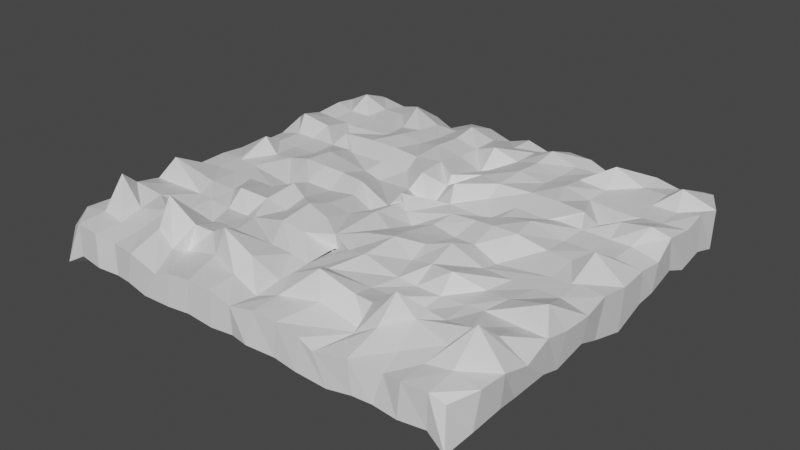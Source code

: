 # Source: DugeonRoof.blend  (saved by Blender 2.90.8; exported with 4.5.12 LTS)
import bpy
from mathutils import Matrix  # noqa: F401  (used for matrix-valued properties, if any)

bpy.ops.wm.read_factory_settings(use_empty=True)
scene = bpy.context.scene
scene.name = 'Scene'

# ---- collections
col_collection = bpy.data.collections.new('Collection'); scene.collection.children.link(col_collection)

# ---- materials (node trees are filled in below, after node groups)
mat_material_001 = bpy.data.materials.new('Material.001')
mat_material_001.use_transparent_shadow = False

# ---- material node trees
mat_material_001.use_nodes = True; mat_material_001.node_tree.nodes.clear()
_N = mat_material_001.node_tree.nodes; _L = mat_material_001.node_tree.links
n0 = _N.new('ShaderNodeBsdfPrincipled'); n0.name = 'Principled BSDF'; n0.location = (10, 300)
n0.distribution = 'GGX'
n0.subsurface_method = 'BURLEY'
n0.inputs[3].default_value = 1.45
n0.inputs[27].default_value = (0.0, 0.0, 0.0, 1.0)
n0.inputs[28].default_value = 1.0
n1 = _N.new('ShaderNodeOutputMaterial'); n1.name = 'Material Output'; n1.location = (300, 300)
_L.new(n0.outputs[0], n1.inputs[0])
n1.is_active_output = True

# ---- world
world_world = bpy.data.worlds.new('World'); scene.world = world_world
world_world.use_nodes = True; world_world.node_tree.nodes.clear()
_N = world_world.node_tree.nodes; _L = world_world.node_tree.links
n0 = _N.new('ShaderNodeOutputWorld'); n0.name = 'World Output'; n0.location = (300, 300)
n1 = _N.new('ShaderNodeBackground'); n1.name = 'Background'; n1.location = (10, 300)
n1.inputs[0].default_value = (0.05088, 0.05088, 0.05088, 1.0)
_L.new(n1.outputs[0], n0.inputs[0])
n0.is_active_output = True
world_world.color = (0.05088, 0.05088, 0.05088)
world_world.use_sun_shadow = False
world_world.sun_shadow_jitter_overblur = 0.0

# ---- meshes
me_cube_002 = bpy.data.meshes.new('Cube.002')
me_cube_002.from_pydata([(0.0, -15.07, -1.381), (0.0, -15.13, 0.5942), (0.0, 14.72, -2.019), (0.0, 15.0, 0.9916), (15.5, -15.24, -1.988), (15.08, -14.65, 0.5661), (14.96, 14.76, -2.162), (14.75, 15.23, 0.8981), (13.99, 15.18, -1.443), (12.86, 14.66, -1.869), (10.24, 14.79, -2.099), (8.573, 14.52, -2.184), (6.788, 14.78, -2.133), (4.903, 14.78, -1.609), (3.412, 14.75, -1.605), (1.532, 14.77, -1.598), (1.805, 15.15, 0.3837), (3.556, 15.0, 1.0), (5.353, 15.02, 0.896), (7.427, 15.14, -0.006743), (8.855, 15.13, 0.6199), (10.66, 14.98, 1.05), (12.26, 15.13, 0.6223), (14.13, 15.02, 0.9858), (1.44, -15.4, -1.275), (3.596, -15.25, -1.273), (5.314, -15.37, -1.39), (7.568, -15.32, -1.517), (9.266, -15.19, -1.251), (10.55, -15.01, -1.323), (12.31, -15.16, -1.346), (14.16, -14.99, -1.225), (14.2, -14.97, 1.088), (12.44, -15.0, 0.9852), (11.02, -14.66, 0.6432), (8.893, -15.06, 0.837), (6.497, -15.18, 0.3235), (5.395, -15.09, 0.7178), (3.576, -15.03, 0.9188), (1.784, -15.03, 0.9311), (0.0, 12.48, -1.644), (0.0, 11.0, -1.0), (0.0, 8.994, -0.6509), (0.0, 6.986, -0.5359), (0.0, 5.0, -0.9695), (0.0, 3.005, -1.071), (0.0, 0.9254, -2.069), (0.0, -1.484, 0.3373), (0.0, -2.697, -0.4199), (0.0, -4.446, -2.045), (0.0, -6.579, 0.6777), (0.0, -8.357, -0.9458), (0.0, -10.9, -0.7151), (0.0, -13.01, -0.803), (0.0, -13.07, 0.3127), (0.0, -11.12, 0.5001), (0.0, -8.765, 0.6201), (0.0, -6.115, 0.5599), (0.0, -6.293, 1.619), (0.0, -2.427, 1.746), (0.0, 0.4608, 1.389), (0.0, 0.06545, 2.1), (0.0, 2.995, -0.3023), (0.0, 4.993, 0.8494), (0.0, 5.407, 1.535), (0.0, 8.898, 0.4734), (0.0, 10.51, 1.895), (0.0, 13.0, 1.034), (15.68, -13.16, -1.701), (15.93, -11.13, -1.246), (15.64, -9.397, -1.676), (15.93, -7.099, -1.274), (15.79, -5.471, -1.865), (15.91, -3.195, -1.268), (15.79, -1.435, -1.969), (16.04, 0.8882, -2.424), (15.95, 3.447, -1.719), (15.96, 4.959, -1.619), (15.78, 7.483, -1.213), (15.95, 8.973, -1.743), (15.97, 10.99, -1.266), (16.0, 12.84, -1.803), (16.0, 13.0, 0.9783), (15.79, 11.2, 1.299), (15.93, 9.114, 1.041), (15.9, 6.937, 1.363), (16.11, 5.108, 0.5108), (15.94, 3.436, 0.5791), (16.14, 0.9343, 0.6402), (15.99, -1.055, 0.8942), (16.21, -3.238, 0.713), (16.09, -5.232, 0.6628), (16.0, -7.001, 0.9966), (16.09, -9.022, 0.3775), (16.03, -10.98, 0.8887), (16.0, -13.0, 1.0), (13.83, 12.34, 2.095), (14.22, 11.0, 1.0), (14.22, 9.0, 1.0), (14.8, 6.266, 2.054), (14.23, 5.005, 0.9935), (14.25, 3.026, 1.009), (13.84, 1.262, 2.034), (14.22, -1.0, 1.001), (14.22, -3.0, 1.0), (15.29, -5.967, 2.393), (14.18, -6.993, 0.9975), (14.73, -9.793, 2.046), (14.36, -11.14, 3.225), (14.16, -12.9, 1.252), (12.44, 13.0, 1.0), (12.44, 11.0, 1.0), (12.83, 8.982, 0.9622), (12.63, 6.495, 1.562), (12.72, 5.01, 0.9559), (12.65, 3.004, 0.9366), (12.48, 0.9585, 1.077), (13.86, -1.259, 0.9996), (12.61, -3.031, 1.0), (12.29, -5.337, 1.246), (11.75, -6.915, 1.017), (12.73, -9.44, 1.572), (12.6, -11.25, 1.322), (12.44, -13.0, 1.0), (10.67, 13.0, 1.0), (10.83, 10.97, 1.0), (12.28, 8.782, 0.943), (10.72, 7.075, 0.4763), (10.71, 5.002, 0.9931), (10.69, 3.001, 0.9965), (10.84, 0.8204, 1.299), (12.51, -1.342, 0.9902), (10.96, -3.054, 0.9999), (10.56, -4.989, 1.004), (10.62, -6.994, 1.002), (10.68, -8.994, 0.9729), (10.18, -10.98, 1.805), (10.67, -13.0, 1.0), (8.769, 12.49, 2.196), (8.889, 11.0, 1.0), (8.89, 9.0, 1.0), (10.26, 5.975, 1.717), (8.955, 4.928, 1.106), (8.518, 2.398, 1.923), (8.858, 0.4224, 1.923), (8.78, -1.581, 0.6396), (8.889, -3.001, 1.0), (8.758, -5.946, 2.01), (8.824, -7.082, 0.9159), (8.633, -8.692, 0.6092), (9.226, -11.45, 3.374), (8.948, -12.69, 1.606), (7.121, 12.98, 1.051), (7.0, 10.71, 1.329), (7.119, 8.563, 1.679), (8.066, 6.391, 1.643), (8.416, 4.577, 1.133), (6.71, 2.444, 1.595), (7.093, 0.3764, 1.922), (7.049, -1.448, 1.333), (6.617, -3.181, 2.001), (6.898, -5.38, 1.613), (7.054, -7.072, 0.9262), (7.128, -9.098, 1.183), (7.299, -11.15, 1.809), (7.474, -12.95, 0.7554), (5.333, 13.0, 1.0), (5.352, 10.99, 1.052), (5.424, 8.876, 1.275), (5.886, 6.512, 1.559), (5.808, 4.846, 1.047), (5.788, 3.049, 0.9658), (5.647, 0.6519, 1.692), (5.309, -1.097, 1.082), (5.083, -3.776, 1.653), (5.236, -5.29, 1.223), (6.028, -7.452, 1.282), (5.614, -9.384, 1.323), (5.876, -11.01, 1.746), (7.405, -11.86, 0.2117), (3.562, 12.58, 1.89), (3.551, 10.68, 1.617), (3.553, 8.479, 1.776), (3.549, 6.041, 1.685), (3.553, 4.978, 0.9681), (4.67, 3.282, 0.4709), (3.852, 0.5128, 1.644), (3.362, -0.8231, 1.259), (3.193, -3.463, 1.73), (3.543, -4.864, 2.106), (3.416, -7.393, 1.909), (2.337, -9.46, 1.43), (3.897, -11.72, 2.958), (4.31, -12.23, 1.166), (1.828, 12.94, 1.158), (1.787, 10.84, 1.164), (1.772, 8.736, 1.333), (1.771, 6.553, 1.643), (1.385, 3.96, 1.795), (1.778, 3.0, 0.7613), (0.6959, -0.3938, 1.093), (1.778, -1.004, 0.7068), (1.65, -3.123, 1.305), (1.639, -5.298, 1.876), (1.832, -7.099, 1.477), (1.204, -8.947, 0.9629), (1.623, -11.73, 1.824), (1.828, -13.02, 1.047), (2.077, 12.53, -1.608), (1.83, 10.9, -1.43), (1.681, 8.639, -3.745), (1.716, 7.016, -2.654), (1.695, 5.262, -1.262), (2.288, 4.674, -2.536), (1.305, 0.8158, -2.145), (1.369, 0.4399, -2.036), (1.654, -2.893, -1.235), (1.29, -4.604, -1.852), (1.795, -6.97, -1.033), (1.646, -8.421, -1.652), (1.799, -11.0, -1.003), (1.912, -13.03, -1.073), (3.648, 12.74, -1.058), (3.549, 10.98, -0.4357), (3.412, 8.565, -2.259), (3.668, 6.299, -2.547), (3.68, 4.083, -3.288), (3.507, 2.569, -2.925), (2.919, 0.751, -2.059), (3.565, -1.048, -1.053), (3.556, -3.0, -1.0), (3.564, -5.043, -1.047), (3.009, -7.337, -3.613), (2.998, -7.846, -3.198), (3.52, -10.89, -1.106), (3.552, -13.29, -1.306), (5.013, 12.46, -2.266), (4.835, 10.97, -0.5048), (4.633, 8.561, -2.299), (5.087, 6.244, -2.889), (5.345, 4.379, -2.9), (5.287, 2.95, -3.104), (5.306, 0.6776, -1.36), (5.542, -2.084, -2.192), (5.334, -3.003, -1.004), (5.341, -5.04, -1.044), (4.874, -7.199, -2.978), (4.932, -8.774, -2.604), (5.333, -11.0, -1.0), (5.468, -13.45, -1.607), (6.774, 12.31, -2.509), (6.968, 10.93, -1.206), (5.274, 8.557, -3.413), (6.7, 6.505, -2.491), (7.12, 4.997, -0.9996), (6.521, 2.254, -1.756), (6.248, -0.3421, -2.06), (6.873, -2.081, -2.5), (7.088, -3.12, -1.075), (6.984, -4.885, -1.319), (6.43, -7.631, -2.474), (6.623, -9.148, -2.365), (7.111, -11.0, -0.9999), (7.528, -13.57, -1.578), (8.958, 12.65, -1.583), (8.893, 10.99, -1.016), (8.976, 8.726, -1.367), (8.846, 6.667, -1.799), (8.735, 4.978, -1.445), (7.909, 3.303, -1.903), (8.523, 0.143, -1.638), (8.654, -1.699, -2.114), (8.757, -3.098, -1.929), (8.853, -4.878, -1.123), (8.296, -7.445, -2.003), (8.137, -9.175, -2.521), (8.371, -11.09, -2.237), (9.172, -13.36, -1.436), (10.21, 12.77, -2.209), (10.6, 10.99, -1.091), (10.57, 8.339, -2.191), (10.75, 6.534, -2.155), (10.67, 5.049, -1.706), (10.82, 3.277, -1.602), (10.86, 1.527, -1.78), (10.54, -1.54, -1.953), (10.67, -3.008, -1.005), (10.7, -4.863, -1.231), (10.45, -6.992, -1.677), (10.39, -8.996, -1.87), (10.3, -10.98, -1.857), (10.33, -12.93, -1.635), (12.41, 12.35, -1.882), (12.4, 10.87, -1.186), (11.86, 8.685, -2.572), (12.39, 7.034, -1.221), (12.34, 5.483, -1.678), (12.51, 3.368, -1.856), (12.68, 1.071, -1.322), (12.98, -1.251, -1.355), (12.44, -2.982, -1.041), (12.42, -4.575, -2.538), (12.36, -6.738, -1.763), (12.44, -9.0, -1.0), (12.24, -10.91, -1.468), (12.43, -12.95, -1.127), (14.22, 13.0, -1.026), (14.22, 11.0, -1.0), (14.19, 9.018, -1.151), (14.22, 7.001, -1.005), (14.63, 5.036, -1.581), (14.85, 3.021, -2.061), (14.43, 0.6802, -1.508), (14.34, -1.17, -1.324), (14.27, -3.07, -1.27), (14.49, -5.369, -2.826), (14.17, -6.741, -1.568), (14.15, -9.003, -1.18), (14.06, -11.34, -1.505), (13.89, -12.99, -2.2)], [], [(40, 67, 3, 2), (8, 23, 7, 6), (68, 95, 5, 4), (24, 39, 1, 0), (319, 68, 4, 31), (207, 54, 1, 39), (95, 109, 32, 5), (109, 123, 33, 32), (123, 137, 34, 33), (137, 151, 35, 34), (151, 165, 36, 35), (165, 179, 37, 36), (179, 193, 38, 37), (193, 207, 39, 38), (53, 221, 24, 0), (221, 235, 25, 24), (235, 249, 26, 25), (249, 263, 27, 26), (263, 277, 28, 27), (277, 291, 29, 28), (291, 305, 30, 29), (305, 319, 31, 30), (4, 5, 32, 31), (31, 32, 33, 30), (30, 33, 34, 29), (29, 34, 35, 28), (28, 35, 36, 27), (27, 36, 37, 26), (26, 37, 38, 25), (25, 38, 39, 24), (2, 3, 16, 15), (15, 16, 17, 14), (14, 17, 18, 13), (13, 18, 19, 12), (12, 19, 20, 11), (11, 20, 21, 10), (10, 21, 22, 9), (9, 22, 23, 8), (9, 8, 306, 292), (292, 306, 307, 293), (293, 307, 308, 294), (294, 308, 309, 295), (295, 309, 310, 296), (296, 310, 311, 297), (297, 311, 312, 298), (298, 312, 313, 299), (299, 313, 314, 300), (300, 314, 315, 301), (301, 315, 316, 302), (302, 316, 317, 303), (303, 317, 318, 304), (304, 318, 319, 305), (10, 9, 292, 278), (278, 292, 293, 279), (279, 293, 294, 280), (280, 294, 295, 281), (281, 295, 296, 282), (282, 296, 297, 283), (283, 297, 298, 284), (284, 298, 299, 285), (285, 299, 300, 286), (286, 300, 301, 287), (287, 301, 302, 288), (288, 302, 303, 289), (289, 303, 304, 290), (290, 304, 305, 291), (11, 10, 278, 264), (264, 278, 279, 265), (265, 279, 280, 266), (266, 280, 281, 267), (267, 281, 282, 268), (268, 282, 283, 269), (269, 283, 284, 270), (270, 284, 285, 271), (271, 285, 286, 272), (272, 286, 287, 273), (273, 287, 288, 274), (274, 288, 289, 275), (275, 289, 290, 276), (276, 290, 291, 277), (12, 11, 264, 250), (250, 264, 265, 251), (251, 265, 266, 252), (252, 266, 267, 253), (253, 267, 268, 254), (254, 268, 269, 255), (255, 269, 270, 256), (256, 270, 271, 257), (257, 271, 272, 258), (258, 272, 273, 259), (259, 273, 274, 260), (260, 274, 275, 261), (261, 275, 276, 262), (262, 276, 277, 263), (13, 12, 250, 236), (236, 250, 251, 237), (237, 251, 252, 238), (238, 252, 253, 239), (239, 253, 254, 240), (240, 254, 255, 241), (241, 255, 256, 242), (242, 256, 257, 243), (243, 257, 258, 244), (244, 258, 259, 245), (245, 259, 260, 246), (246, 260, 261, 247), (247, 261, 262, 248), (248, 262, 263, 249), (14, 13, 236, 222), (222, 236, 237, 223), (223, 237, 238, 224), (224, 238, 239, 225), (225, 239, 240, 226), (226, 240, 241, 227), (227, 241, 242, 228), (228, 242, 243, 229), (229, 243, 244, 230), (230, 244, 245, 231), (231, 245, 246, 232), (232, 246, 247, 233), (233, 247, 248, 234), (234, 248, 249, 235), (15, 14, 222, 208), (208, 222, 223, 209), (209, 223, 224, 210), (210, 224, 225, 211), (211, 225, 226, 212), (212, 226, 227, 213), (213, 227, 228, 214), (214, 228, 229, 215), (215, 229, 230, 216), (216, 230, 231, 217), (217, 231, 232, 218), (218, 232, 233, 219), (219, 233, 234, 220), (220, 234, 235, 221), (2, 15, 208, 40), (40, 208, 209, 41), (41, 209, 210, 42), (42, 210, 211, 43), (43, 211, 212, 44), (44, 212, 213, 45), (45, 213, 214, 46), (46, 214, 215, 47), (47, 215, 216, 48), (48, 216, 217, 49), (49, 217, 218, 50), (50, 218, 219, 51), (51, 219, 220, 52), (52, 220, 221, 53), (17, 16, 194, 180), (180, 194, 195, 181), (181, 195, 196, 182), (182, 196, 197, 183), (183, 197, 198, 184), (184, 198, 199, 185), (185, 199, 200, 186), (186, 200, 201, 187), (187, 201, 202, 188), (188, 202, 203, 189), (189, 203, 204, 190), (190, 204, 205, 191), (191, 205, 206, 192), (192, 206, 207, 193), (18, 17, 180, 166), (166, 180, 181, 167), (167, 181, 182, 168), (168, 182, 183, 169), (169, 183, 184, 170), (170, 184, 185, 171), (171, 185, 186, 172), (172, 186, 187, 173), (173, 187, 188, 174), (174, 188, 189, 175), (175, 189, 190, 176), (176, 190, 191, 177), (177, 191, 192, 178), (178, 192, 193, 179), (19, 18, 166, 152), (152, 166, 167, 153), (153, 167, 168, 154), (154, 168, 169, 155), (155, 169, 170, 156), (156, 170, 171, 157), (157, 171, 172, 158), (158, 172, 173, 159), (159, 173, 174, 160), (160, 174, 175, 161), (161, 175, 176, 162), (162, 176, 177, 163), (163, 177, 178, 164), (164, 178, 179, 165), (20, 19, 152, 138), (138, 152, 153, 139), (139, 153, 154, 140), (140, 154, 155, 141), (141, 155, 156, 142), (142, 156, 157, 143), (143, 157, 158, 144), (144, 158, 159, 145), (145, 159, 160, 146), (146, 160, 161, 147), (147, 161, 162, 148), (148, 162, 163, 149), (149, 163, 164, 150), (150, 164, 165, 151), (21, 20, 138, 124), (124, 138, 139, 125), (125, 139, 140, 126), (126, 140, 141, 127), (127, 141, 142, 128), (128, 142, 143, 129), (129, 143, 144, 130), (130, 144, 145, 131), (131, 145, 146, 132), (132, 146, 147, 133), (133, 147, 148, 134), (134, 148, 149, 135), (135, 149, 150, 136), (136, 150, 151, 137), (22, 21, 124, 110), (110, 124, 125, 111), (111, 125, 126, 112), (112, 126, 127, 113), (113, 127, 128, 114), (114, 128, 129, 115), (115, 129, 130, 116), (116, 130, 131, 117), (117, 131, 132, 118), (118, 132, 133, 119), (119, 133, 134, 120), (120, 134, 135, 121), (121, 135, 136, 122), (122, 136, 137, 123), (23, 22, 110, 96), (96, 110, 111, 97), (97, 111, 112, 98), (98, 112, 113, 99), (99, 113, 114, 100), (100, 114, 115, 101), (101, 115, 116, 102), (102, 116, 117, 103), (103, 117, 118, 104), (104, 118, 119, 105), (105, 119, 120, 106), (106, 120, 121, 107), (107, 121, 122, 108), (108, 122, 123, 109), (7, 23, 96, 82), (82, 96, 97, 83), (83, 97, 98, 84), (84, 98, 99, 85), (85, 99, 100, 86), (86, 100, 101, 87), (87, 101, 102, 88), (88, 102, 103, 89), (89, 103, 104, 90), (90, 104, 105, 91), (91, 105, 106, 92), (92, 106, 107, 93), (93, 107, 108, 94), (94, 108, 109, 95), (16, 3, 67, 194), (194, 67, 66, 195), (195, 66, 65, 196), (196, 65, 64, 197), (197, 64, 63, 198), (198, 63, 62, 199), (199, 62, 61, 200), (200, 61, 60, 201), (201, 60, 59, 202), (202, 59, 58, 203), (203, 58, 57, 204), (204, 57, 56, 205), (205, 56, 55, 206), (206, 55, 54, 207), (8, 6, 81, 306), (306, 81, 80, 307), (307, 80, 79, 308), (308, 79, 78, 309), (309, 78, 77, 310), (310, 77, 76, 311), (311, 76, 75, 312), (312, 75, 74, 313), (313, 74, 73, 314), (314, 73, 72, 315), (315, 72, 71, 316), (316, 71, 70, 317), (317, 70, 69, 318), (318, 69, 68, 319), (6, 7, 82, 81), (81, 82, 83, 80), (80, 83, 84, 79), (79, 84, 85, 78), (78, 85, 86, 77), (77, 86, 87, 76), (76, 87, 88, 75), (75, 88, 89, 74), (74, 89, 90, 73), (73, 90, 91, 72), (72, 91, 92, 71), (71, 92, 93, 70), (70, 93, 94, 69), (69, 94, 95, 68), (0, 1, 54, 53), (53, 54, 55, 52), (52, 55, 56, 51), (51, 56, 57, 50), (50, 57, 58, 49), (49, 58, 59, 48), (48, 59, 60, 47), (47, 60, 61, 46), (46, 61, 62, 45), (45, 62, 63, 44), (44, 63, 64, 43), (43, 64, 65, 42), (42, 65, 66, 41), (41, 66, 67, 40)])
_uv = me_cube_002.uv_layers.new(name='UVMap')
_uv.uv.foreach_set('vector', [0.375, 0.2333, 0.625, 0.2333, 0.625, 0.25, 0.375, 0.25, 0.375, 0.4722, 0.625, 0.4722, 0.625, 0.5, 0.375, 0.5, 0.375, 0.7333, 0.625, 0.7333, 0.625, 0.75, 0.375, 0.75, 0.375, 0.9722, 0.625, 0.9722, 0.625, 1.0, 0.375, 1.0, 0.3472, 0.7333, 0.375, 0.7333, 0.375, 0.75, 0.3472, 0.75, 0.8472, 0.7333, 0.875, 0.7333, 0.875, 0.75, 0.8472, 0.75, 0.625, 0.7333, 0.6528, 0.7333, 0.6528, 0.75, 0.625, 0.75, 0.6528, 0.7333, 0.6806, 0.7333, 0.6806, 0.75, 0.6528, 0.75, 0.6806, 0.7333, 0.7083, 0.7333, 0.7083, 0.75, 0.6806, 0.75, 0.7083, 0.7333, 0.7361, 0.7333, 0.7361, 0.75, 0.7083, 0.75, 0.7361, 0.7333, 0.7639, 0.7333, 0.7639, 0.75, 0.7361, 0.75, 0.7639, 0.7333, 0.7917, 0.7333, 0.7917, 0.75, 0.7639, 0.75, 0.7917, 0.7333, 0.8194, 0.7333, 0.8194, 0.75, 0.7917, 0.75, 0.8194, 0.7333, 0.8472, 0.7333, 0.8472, 0.75, 0.8194, 0.75, 0.125, 0.7333, 0.1528, 0.7333, 0.1528, 0.75, 0.125, 0.75, 0.1528, 0.7333, 0.1806, 0.7333, 0.1806, 0.75, 0.1528, 0.75, 0.1806, 0.7333, 0.2083, 0.7333, 0.2083, 0.75, 0.1806, 0.75, 0.2083, 0.7333, 0.2361, 0.7333, 0.2361, 0.75, 0.2083, 0.75, 0.2361, 0.7333, 0.2639, 0.7333, 0.2639, 0.75, 0.2361, 0.75, 0.2639, 0.7333, 0.2917, 0.7333, 0.2917, 0.75, 0.2639, 0.75, 0.2917, 0.7333, 0.3194, 0.7333, 0.3194, 0.75, 0.2917, 0.75, 0.3194, 0.7333, 0.3472, 0.7333, 0.3472, 0.75, 0.3194, 0.75, 0.375, 0.75, 0.625, 0.75, 0.625, 0.7778, 0.375, 0.7778, 0.375, 0.7778, 0.625, 0.7778, 0.625, 0.8056, 0.375, 0.8056, 0.375, 0.8056, 0.625, 0.8056, 0.625, 0.8333, 0.375, 0.8333, 0.375, 0.8333, 0.625, 0.8333, 0.625, 0.8611, 0.375, 0.8611, 0.375, 0.8611, 0.625, 0.8611, 0.625, 0.8889, 0.375, 0.8889, 0.375, 0.8889, 0.625, 0.8889, 0.625, 0.9167, 0.375, 0.9167, 0.375, 0.9167, 0.625, 0.9167, 0.625, 0.9444, 0.375, 0.9444, 0.375, 0.9444, 0.625, 0.9444, 0.625, 0.9722, 0.375, 0.9722, 0.375, 0.25, 0.625, 0.25, 0.625, 0.2778, 0.375, 0.2778, 0.375, 0.2778, 0.625, 0.2778, 0.625, 0.3056, 0.375, 0.3056, 0.375, 0.3056, 0.625, 0.3056, 0.625, 0.3333, 0.375, 0.3333, 0.375, 0.3333, 0.625, 0.3333, 0.625, 0.3611, 0.375, 0.3611, 0.375, 0.3611, 0.625, 0.3611, 0.625, 0.3889, 0.375, 0.3889, 0.375, 0.3889, 0.625, 0.3889, 0.625, 0.4167, 0.375, 0.4167, 0.375, 0.4167, 0.625, 0.4167, 0.625, 0.4444, 0.375, 0.4444, 0.375, 0.4444, 0.625, 0.4444, 0.625, 0.4722, 0.375, 0.4722, 0.3194, 0.5, 0.3472, 0.5, 0.3472, 0.5167, 0.3194, 0.5167, 0.3194, 0.5167, 0.3472, 0.5167, 0.3472, 0.5333, 0.3194, 0.5333, 0.3194, 0.5333, 0.3472, 0.5333, 0.3472, 0.55, 0.3194, 0.55, 0.3194, 0.55, 0.3472, 0.55, 0.3472, 0.5667, 0.3194, 0.5667, 0.3194, 0.5667, 0.3472, 0.5667, 0.3472, 0.5833, 0.3194, 0.5833, 0.3194, 0.5833, 0.3472, 0.5833, 0.3472, 0.6, 0.3194, 0.6, 0.3194, 0.6, 0.3472, 0.6, 0.3472, 0.6167, 0.3194, 0.6167, 0.3194, 0.6167, 0.3472, 0.6167, 0.3472, 0.6333, 0.3194, 0.6333, 0.3194, 0.6333, 0.3472, 0.6333, 0.3472, 0.65, 0.3194, 0.65, 0.3194, 0.65, 0.3472, 0.65, 0.3472, 0.6667, 0.3194, 0.6667, 0.3194, 0.6667, 0.3472, 0.6667, 0.3472, 0.6833, 0.3194, 0.6833, 0.3194, 0.6833, 0.3472, 0.6833, 0.3472, 0.7, 0.3194, 0.7, 0.3194, 0.7, 0.3472, 0.7, 0.3472, 0.7167, 0.3194, 0.7167, 0.3194, 0.7167, 0.3472, 0.7167, 0.3472, 0.7333, 0.3194, 0.7333, 0.2917, 0.5, 0.3194, 0.5, 0.3194, 0.5167, 0.2917, 0.5167, 0.2917, 0.5167, 0.3194, 0.5167, 0.3194, 0.5333, 0.2917, 0.5333, 0.2917, 0.5333, 0.3194, 0.5333, 0.3194, 0.55, 0.2917, 0.55, 0.2917, 0.55, 0.3194, 0.55, 0.3194, 0.5667, 0.2917, 0.5667, 0.2917, 0.5667, 0.3194, 0.5667, 0.3194, 0.5833, 0.2917, 0.5833, 0.2917, 0.5833, 0.3194, 0.5833, 0.3194, 0.6, 0.2917, 0.6, 0.2917, 0.6, 0.3194, 0.6, 0.3194, 0.6167, 0.2917, 0.6167, 0.2917, 0.6167, 0.3194, 0.6167, 0.3194, 0.6333, 0.2917, 0.6333, 0.2917, 0.6333, 0.3194, 0.6333, 0.3194, 0.65, 0.2917, 0.65, 0.2917, 0.65, 0.3194, 0.65, 0.3194, 0.6667, 0.2917, 0.6667, 0.2917, 0.6667, 0.3194, 0.6667, 0.3194, 0.6833, 0.2917, 0.6833, 0.2917, 0.6833, 0.3194, 0.6833, 0.3194, 0.7, 0.2917, 0.7, 0.2917, 0.7, 0.3194, 0.7, 0.3194, 0.7167, 0.2917, 0.7167, 0.2917, 0.7167, 0.3194, 0.7167, 0.3194, 0.7333, 0.2917, 0.7333, 0.2639, 0.5, 0.2917, 0.5, 0.2917, 0.5167, 0.2639, 0.5167, 0.2639, 0.5167, 0.2917, 0.5167, 0.2917, 0.5333, 0.2639, 0.5333, 0.2639, 0.5333, 0.2917, 0.5333, 0.2917, 0.55, 0.2639, 0.55, 0.2639, 0.55, 0.2917, 0.55, 0.2917, 0.5667, 0.2639, 0.5667, 0.2639, 0.5667, 0.2917, 0.5667, 0.2917, 0.5833, 0.2639, 0.5833, 0.2639, 0.5833, 0.2917, 0.5833, 0.2917, 0.6, 0.2639, 0.6, 0.2639, 0.6, 0.2917, 0.6, 0.2917, 0.6167, 0.2639, 0.6167, 0.2639, 0.6167, 0.2917, 0.6167, 0.2917, 0.6333, 0.2639, 0.6333, 0.2639, 0.6333, 0.2917, 0.6333, 0.2917, 0.65, 0.2639, 0.65, 0.2639, 0.65, 0.2917, 0.65, 0.2917, 0.6667, 0.2639, 0.6667, 0.2639, 0.6667, 0.2917, 0.6667, 0.2917, 0.6833, 0.2639, 0.6833, 0.2639, 0.6833, 0.2917, 0.6833, 0.2917, 0.7, 0.2639, 0.7, 0.2639, 0.7, 0.2917, 0.7, 0.2917, 0.7167, 0.2639, 0.7167, 0.2639, 0.7167, 0.2917, 0.7167, 0.2917, 0.7333, 0.2639, 0.7333, 0.2361, 0.5, 0.2639, 0.5, 0.2639, 0.5167, 0.2361, 0.5167, 0.2361, 0.5167, 0.2639, 0.5167, 0.2639, 0.5333, 0.2361, 0.5333, 0.2361, 0.5333, 0.2639, 0.5333, 0.2639, 0.55, 0.2361, 0.55, 0.2361, 0.55, 0.2639, 0.55, 0.2639, 0.5667, 0.2361, 0.5667, 0.2361, 0.5667, 0.2639, 0.5667, 0.2639, 0.5833, 0.2361, 0.5833, 0.2361, 0.5833, 0.2639, 0.5833, 0.2639, 0.6, 0.2361, 0.6, 0.2361, 0.6, 0.2639, 0.6, 0.2639, 0.6167, 0.2361, 0.6167, 0.2361, 0.6167, 0.2639, 0.6167, 0.2639, 0.6333, 0.2361, 0.6333, 0.2361, 0.6333, 0.2639, 0.6333, 0.2639, 0.65, 0.2361, 0.65, 0.2361, 0.65, 0.2639, 0.65, 0.2639, 0.6667, 0.2361, 0.6667, 0.2361, 0.6667, 0.2639, 0.6667, 0.2639, 0.6833, 0.2361, 0.6833, 0.2361, 0.6833, 0.2639, 0.6833, 0.2639, 0.7, 0.2361, 0.7, 0.2361, 0.7, 0.2639, 0.7, 0.2639, 0.7167, 0.2361, 0.7167, 0.2361, 0.7167, 0.2639, 0.7167, 0.2639, 0.7333, 0.2361, 0.7333, 0.2083, 0.5, 0.2361, 0.5, 0.2361, 0.5167, 0.2083, 0.5167, 0.2083, 0.5167, 0.2361, 0.5167, 0.2361, 0.5333, 0.2083, 0.5333, 0.2083, 0.5333, 0.2361, 0.5333, 0.2361, 0.55, 0.2083, 0.55, 0.2083, 0.55, 0.2361, 0.55, 0.2361, 0.5667, 0.2083, 0.5667, 0.2083, 0.5667, 0.2361, 0.5667, 0.2361, 0.5833, 0.2083, 0.5833, 0.2083, 0.5833, 0.2361, 0.5833, 0.2361, 0.6, 0.2083, 0.6, 0.2083, 0.6, 0.2361, 0.6, 0.2361, 0.6167, 0.2083, 0.6167, 0.2083, 0.6167, 0.2361, 0.6167, 0.2361, 0.6333, 0.2083, 0.6333, 0.2083, 0.6333, 0.2361, 0.6333, 0.2361, 0.65, 0.2083, 0.65, 0.2083, 0.65, 0.2361, 0.65, 0.2361, 0.6667, 0.2083, 0.6667, 0.2083, 0.6667, 0.2361, 0.6667, 0.2361, 0.6833, 0.2083, 0.6833, 0.2083, 0.6833, 0.2361, 0.6833, 0.2361, 0.7, 0.2083, 0.7, 0.2083, 0.7, 0.2361, 0.7, 0.2361, 0.7167, 0.2083, 0.7167, 0.2083, 0.7167, 0.2361, 0.7167, 0.2361, 0.7333, 0.2083, 0.7333, 0.1806, 0.5, 0.2083, 0.5, 0.2083, 0.5167, 0.1806, 0.5167, 0.1806, 0.5167, 0.2083, 0.5167, 0.2083, 0.5333, 0.1806, 0.5333, 0.1806, 0.5333, 0.2083, 0.5333, 0.2083, 0.55, 0.1806, 0.55, 0.1806, 0.55, 0.2083, 0.55, 0.2083, 0.5667, 0.1806, 0.5667, 0.1806, 0.5667, 0.2083, 0.5667, 0.2083, 0.5833, 0.1806, 0.5833, 0.1806, 0.5833, 0.2083, 0.5833, 0.2083, 0.6, 0.1806, 0.6, 0.1806, 0.6, 0.2083, 0.6, 0.2083, 0.6167, 0.1806, 0.6167, 0.1806, 0.6167, 0.2083, 0.6167, 0.2083, 0.6333, 0.1806, 0.6333, 0.1806, 0.6333, 0.2083, 0.6333, 0.2083, 0.65, 0.1806, 0.65, 0.1806, 0.65, 0.2083, 0.65, 0.2083, 0.6667, 0.1806, 0.6667, 0.1806, 0.6667, 0.2083, 0.6667, 0.2083, 0.6833, 0.1806, 0.6833, 0.1806, 0.6833, 0.2083, 0.6833, 0.2083, 0.7, 0.1806, 0.7, 0.1806, 0.7, 0.2083, 0.7, 0.2083, 0.7167, 0.1806, 0.7167, 0.1806, 0.7167, 0.2083, 0.7167, 0.2083, 0.7333, 0.1806, 0.7333, 0.1528, 0.5, 0.1806, 0.5, 0.1806, 0.5167, 0.1528, 0.5167, 0.1528, 0.5167, 0.1806, 0.5167, 0.1806, 0.5333, 0.1528, 0.5333, 0.1528, 0.5333, 0.1806, 0.5333, 0.1806, 0.55, 0.1528, 0.55, 0.1528, 0.55, 0.1806, 0.55, 0.1806, 0.5667, 0.1528, 0.5667, 0.1528, 0.5667, 0.1806, 0.5667, 0.1806, 0.5833, 0.1528, 0.5833, 0.1528, 0.5833, 0.1806, 0.5833, 0.1806, 0.6, 0.1528, 0.6, 0.1528, 0.6, 0.1806, 0.6, 0.1806, 0.6167, 0.1528, 0.6167, 0.1528, 0.6167, 0.1806, 0.6167, 0.1806, 0.6333, 0.1528, 0.6333, 0.1528, 0.6333, 0.1806, 0.6333, 0.1806, 0.65, 0.1528, 0.65, 0.1528, 0.65, 0.1806, 0.65, 0.1806, 0.6667, 0.1528, 0.6667, 0.1528, 0.6667, 0.1806, 0.6667, 0.1806, 0.6833, 0.1528, 0.6833, 0.1528, 0.6833, 0.1806, 0.6833, 0.1806, 0.7, 0.1528, 0.7, 0.1528, 0.7, 0.1806, 0.7, 0.1806, 0.7167, 0.1528, 0.7167, 0.1528, 0.7167, 0.1806, 0.7167, 0.1806, 0.7333, 0.1528, 0.7333, 0.125, 0.5, 0.1528, 0.5, 0.1528, 0.5167, 0.125, 0.5167, 0.125, 0.5167, 0.1528, 0.5167, 0.1528, 0.5333, 0.125, 0.5333, 0.125, 0.5333, 0.1528, 0.5333, 0.1528, 0.55, 0.125, 0.55, 0.125, 0.55, 0.1528, 0.55, 0.1528, 0.5667, 0.125, 0.5667, 0.125, 0.5667, 0.1528, 0.5667, 0.1528, 0.5833, 0.125, 0.5833, 0.125, 0.5833, 0.1528, 0.5833, 0.1528, 0.6, 0.125, 0.6, 0.125, 0.6, 0.1528, 0.6, 0.1528, 0.6167, 0.125, 0.6167, 0.125, 0.6167, 0.1528, 0.6167, 0.1528, 0.6333, 0.125, 0.6333, 0.125, 0.6333, 0.1528, 0.6333, 0.1528, 0.65, 0.125, 0.65, 0.125, 0.65, 0.1528, 0.65, 0.1528, 0.6667, 0.125, 0.6667, 0.125, 0.6667, 0.1528, 0.6667, 0.1528, 0.6833, 0.125, 0.6833, 0.125, 0.6833, 0.1528, 0.6833, 0.1528, 0.7, 0.125, 0.7, 0.125, 0.7, 0.1528, 0.7, 0.1528, 0.7167, 0.125, 0.7167, 0.125, 0.7167, 0.1528, 0.7167, 0.1528, 0.7333, 0.125, 0.7333, 0.8194, 0.5, 0.8472, 0.5, 0.8472, 0.5167, 0.8194, 0.5167, 0.8194, 0.5167, 0.8472, 0.5167, 0.8472, 0.5333, 0.8194, 0.5333, 0.8194, 0.5333, 0.8472, 0.5333, 0.8472, 0.55, 0.8194, 0.55, 0.8194, 0.55, 0.8472, 0.55, 0.8472, 0.5667, 0.8194, 0.5667, 0.8194, 0.5667, 0.8472, 0.5667, 0.8472, 0.5833, 0.8194, 0.5833, 0.8194, 0.5833, 0.8472, 0.5833, 0.8472, 0.6, 0.8194, 0.6, 0.8194, 0.6, 0.8472, 0.6, 0.8472, 0.6167, 0.8194, 0.6167, 0.8194, 0.6167, 0.8472, 0.6167, 0.8472, 0.6333, 0.8194, 0.6333, 0.8194, 0.6333, 0.8472, 0.6333, 0.8472, 0.65, 0.8194, 0.65, 0.8194, 0.65, 0.8472, 0.65, 0.8472, 0.6667, 0.8194, 0.6667, 0.8194, 0.6667, 0.8472, 0.6667, 0.8472, 0.6833, 0.8194, 0.6833, 0.8194, 0.6833, 0.8472, 0.6833, 0.8472, 0.7, 0.8194, 0.7, 0.8194, 0.7, 0.8472, 0.7, 0.8472, 0.7167, 0.8194, 0.7167, 0.8194, 0.7167, 0.8472, 0.7167, 0.8472, 0.7333, 0.8194, 0.7333, 0.7917, 0.5, 0.8194, 0.5, 0.8194, 0.5167, 0.7917, 0.5167, 0.7917, 0.5167, 0.8194, 0.5167, 0.8194, 0.5333, 0.7917, 0.5333, 0.7917, 0.5333, 0.8194, 0.5333, 0.8194, 0.55, 0.7917, 0.55, 0.7917, 0.55, 0.8194, 0.55, 0.8194, 0.5667, 0.7917, 0.5667, 0.7917, 0.5667, 0.8194, 0.5667, 0.8194, 0.5833, 0.7917, 0.5833, 0.7917, 0.5833, 0.8194, 0.5833, 0.8194, 0.6, 0.7917, 0.6, 0.7917, 0.6, 0.8194, 0.6, 0.8194, 0.6167, 0.7917, 0.6167, 0.7917, 0.6167, 0.8194, 0.6167, 0.8194, 0.6333, 0.7917, 0.6333, 0.7917, 0.6333, 0.8194, 0.6333, 0.8194, 0.65, 0.7917, 0.65, 0.7917, 0.65, 0.8194, 0.65, 0.8194, 0.6667, 0.7917, 0.6667, 0.7917, 0.6667, 0.8194, 0.6667, 0.8194, 0.6833, 0.7917, 0.6833, 0.7917, 0.6833, 0.8194, 0.6833, 0.8194, 0.7, 0.7917, 0.7, 0.7917, 0.7, 0.8194, 0.7, 0.8194, 0.7167, 0.7917, 0.7167, 0.7917, 0.7167, 0.8194, 0.7167, 0.8194, 0.7333, 0.7917, 0.7333, 0.7639, 0.5, 0.7917, 0.5, 0.7917, 0.5167, 0.7639, 0.5167, 0.7639, 0.5167, 0.7917, 0.5167, 0.7917, 0.5333, 0.7639, 0.5333, 0.7639, 0.5333, 0.7917, 0.5333, 0.7917, 0.55, 0.7639, 0.55, 0.7639, 0.55, 0.7917, 0.55, 0.7917, 0.5667, 0.7639, 0.5667, 0.7639, 0.5667, 0.7917, 0.5667, 0.7917, 0.5833, 0.7639, 0.5833, 0.7639, 0.5833, 0.7917, 0.5833, 0.7917, 0.6, 0.7639, 0.6, 0.7639, 0.6, 0.7917, 0.6, 0.7917, 0.6167, 0.7639, 0.6167, 0.7639, 0.6167, 0.7917, 0.6167, 0.7917, 0.6333, 0.7639, 0.6333, 0.7639, 0.6333, 0.7917, 0.6333, 0.7917, 0.65, 0.7639, 0.65, 0.7639, 0.65, 0.7917, 0.65, 0.7917, 0.6667, 0.7639, 0.6667, 0.7639, 0.6667, 0.7917, 0.6667, 0.7917, 0.6833, 0.7639, 0.6833, 0.7639, 0.6833, 0.7917, 0.6833, 0.7917, 0.7, 0.7639, 0.7, 0.7639, 0.7, 0.7917, 0.7, 0.7917, 0.7167, 0.7639, 0.7167, 0.7639, 0.7167, 0.7917, 0.7167, 0.7917, 0.7333, 0.7639, 0.7333, 0.7361, 0.5, 0.7639, 0.5, 0.7639, 0.5167, 0.7361, 0.5167, 0.7361, 0.5167, 0.7639, 0.5167, 0.7639, 0.5333, 0.7361, 0.5333, 0.7361, 0.5333, 0.7639, 0.5333, 0.7639, 0.55, 0.7361, 0.55, 0.7361, 0.55, 0.7639, 0.55, 0.7639, 0.5667, 0.7361, 0.5667, 0.7361, 0.5667, 0.7639, 0.5667, 0.7639, 0.5833, 0.7361, 0.5833, 0.7361, 0.5833, 0.7639, 0.5833, 0.7639, 0.6, 0.7361, 0.6, 0.7361, 0.6, 0.7639, 0.6, 0.7639, 0.6167, 0.7361, 0.6167, 0.7361, 0.6167, 0.7639, 0.6167, 0.7639, 0.6333, 0.7361, 0.6333, 0.7361, 0.6333, 0.7639, 0.6333, 0.7639, 0.65, 0.7361, 0.65, 0.7361, 0.65, 0.7639, 0.65, 0.7639, 0.6667, 0.7361, 0.6667, 0.7361, 0.6667, 0.7639, 0.6667, 0.7639, 0.6833, 0.7361, 0.6833, 0.7361, 0.6833, 0.7639, 0.6833, 0.7639, 0.7, 0.7361, 0.7, 0.7361, 0.7, 0.7639, 0.7, 0.7639, 0.7167, 0.7361, 0.7167, 0.7361, 0.7167, 0.7639, 0.7167, 0.7639, 0.7333, 0.7361, 0.7333, 0.7083, 0.5, 0.7361, 0.5, 0.7361, 0.5167, 0.7083, 0.5167, 0.7083, 0.5167, 0.7361, 0.5167, 0.7361, 0.5333, 0.7083, 0.5333, 0.7083, 0.5333, 0.7361, 0.5333, 0.7361, 0.55, 0.7083, 0.55, 0.7083, 0.55, 0.7361, 0.55, 0.7361, 0.5667, 0.7083, 0.5667, 0.7083, 0.5667, 0.7361, 0.5667, 0.7361, 0.5833, 0.7083, 0.5833, 0.7083, 0.5833, 0.7361, 0.5833, 0.7361, 0.6, 0.7083, 0.6, 0.7083, 0.6, 0.7361, 0.6, 0.7361, 0.6167, 0.7083, 0.6167, 0.7083, 0.6167, 0.7361, 0.6167, 0.7361, 0.6333, 0.7083, 0.6333, 0.7083, 0.6333, 0.7361, 0.6333, 0.7361, 0.65, 0.7083, 0.65, 0.7083, 0.65, 0.7361, 0.65, 0.7361, 0.6667, 0.7083, 0.6667, 0.7083, 0.6667, 0.7361, 0.6667, 0.7361, 0.6833, 0.7083, 0.6833, 0.7083, 0.6833, 0.7361, 0.6833, 0.7361, 0.7, 0.7083, 0.7, 0.7083, 0.7, 0.7361, 0.7, 0.7361, 0.7167, 0.7083, 0.7167, 0.7083, 0.7167, 0.7361, 0.7167, 0.7361, 0.7333, 0.7083, 0.7333, 0.6806, 0.5, 0.7083, 0.5, 0.7083, 0.5167, 0.6806, 0.5167, 0.6806, 0.5167, 0.7083, 0.5167, 0.7083, 0.5333, 0.6806, 0.5333, 0.6806, 0.5333, 0.7083, 0.5333, 0.7083, 0.55, 0.6806, 0.55, 0.6806, 0.55, 0.7083, 0.55, 0.7083, 0.5667, 0.6806, 0.5667, 0.6806, 0.5667, 0.7083, 0.5667, 0.7083, 0.5833, 0.6806, 0.5833, 0.6806, 0.5833, 0.7083, 0.5833, 0.7083, 0.6, 0.6806, 0.6, 0.6806, 0.6, 0.7083, 0.6, 0.7083, 0.6167, 0.6806, 0.6167, 0.6806, 0.6167, 0.7083, 0.6167, 0.7083, 0.6333, 0.6806, 0.6333, 0.6806, 0.6333, 0.7083, 0.6333, 0.7083, 0.65, 0.6806, 0.65, 0.6806, 0.65, 0.7083, 0.65, 0.7083, 0.6667, 0.6806, 0.6667, 0.6806, 0.6667, 0.7083, 0.6667, 0.7083, 0.6833, 0.6806, 0.6833, 0.6806, 0.6833, 0.7083, 0.6833, 0.7083, 0.7, 0.6806, 0.7, 0.6806, 0.7, 0.7083, 0.7, 0.7083, 0.7167, 0.6806, 0.7167, 0.6806, 0.7167, 0.7083, 0.7167, 0.7083, 0.7333, 0.6806, 0.7333, 0.6528, 0.5, 0.6806, 0.5, 0.6806, 0.5167, 0.6528, 0.5167, 0.6528, 0.5167, 0.6806, 0.5167, 0.6806, 0.5333, 0.6528, 0.5333, 0.6528, 0.5333, 0.6806, 0.5333, 0.6806, 0.55, 0.6528, 0.55, 0.6528, 0.55, 0.6806, 0.55, 0.6806, 0.5667, 0.6528, 0.5667, 0.6528, 0.5667, 0.6806, 0.5667, 0.6806, 0.5833, 0.6528, 0.5833, 0.6528, 0.5833, 0.6806, 0.5833, 0.6806, 0.6, 0.6528, 0.6, 0.6528, 0.6, 0.6806, 0.6, 0.6806, 0.6167, 0.6528, 0.6167, 0.6528, 0.6167, 0.6806, 0.6167, 0.6806, 0.6333, 0.6528, 0.6333, 0.6528, 0.6333, 0.6806, 0.6333, 0.6806, 0.65, 0.6528, 0.65, 0.6528, 0.65, 0.6806, 0.65, 0.6806, 0.6667, 0.6528, 0.6667, 0.6528, 0.6667, 0.6806, 0.6667, 0.6806, 0.6833, 0.6528, 0.6833, 0.6528, 0.6833, 0.6806, 0.6833, 0.6806, 0.7, 0.6528, 0.7, 0.6528, 0.7, 0.6806, 0.7, 0.6806, 0.7167, 0.6528, 0.7167, 0.6528, 0.7167, 0.6806, 0.7167, 0.6806, 0.7333, 0.6528, 0.7333, 0.625, 0.5, 0.6528, 0.5, 0.6528, 0.5167, 0.625, 0.5167, 0.625, 0.5167, 0.6528, 0.5167, 0.6528, 0.5333, 0.625, 0.5333, 0.625, 0.5333, 0.6528, 0.5333, 0.6528, 0.55, 0.625, 0.55, 0.625, 0.55, 0.6528, 0.55, 0.6528, 0.5667, 0.625, 0.5667, 0.625, 0.5667, 0.6528, 0.5667, 0.6528, 0.5833, 0.625, 0.5833, 0.625, 0.5833, 0.6528, 0.5833, 0.6528, 0.6, 0.625, 0.6, 0.625, 0.6, 0.6528, 0.6, 0.6528, 0.6167, 0.625, 0.6167, 0.625, 0.6167, 0.6528, 0.6167, 0.6528, 0.6333, 0.625, 0.6333, 0.625, 0.6333, 0.6528, 0.6333, 0.6528, 0.65, 0.625, 0.65, 0.625, 0.65, 0.6528, 0.65, 0.6528, 0.6667, 0.625, 0.6667, 0.625, 0.6667, 0.6528, 0.6667, 0.6528, 0.6833, 0.625, 0.6833, 0.625, 0.6833, 0.6528, 0.6833, 0.6528, 0.7, 0.625, 0.7, 0.625, 0.7, 0.6528, 0.7, 0.6528, 0.7167, 0.625, 0.7167, 0.625, 0.7167, 0.6528, 0.7167, 0.6528, 0.7333, 0.625, 0.7333, 0.8472, 0.5, 0.875, 0.5, 0.875, 0.5167, 0.8472, 0.5167, 0.8472, 0.5167, 0.875, 0.5167, 0.875, 0.5333, 0.8472, 0.5333, 0.8472, 0.5333, 0.875, 0.5333, 0.875, 0.55, 0.8472, 0.55, 0.8472, 0.55, 0.875, 0.55, 0.875, 0.5667, 0.8472, 0.5667, 0.8472, 0.5667, 0.875, 0.5667, 0.875, 0.5833, 0.8472, 0.5833, 0.8472, 0.5833, 0.875, 0.5833, 0.875, 0.6, 0.8472, 0.6, 0.8472, 0.6, 0.875, 0.6, 0.875, 0.6167, 0.8472, 0.6167, 0.8472, 0.6167, 0.875, 0.6167, 0.875, 0.6333, 0.8472, 0.6333, 0.8472, 0.6333, 0.875, 0.6333, 0.875, 0.65, 0.8472, 0.65, 0.8472, 0.65, 0.875, 0.65, 0.875, 0.6667, 0.8472, 0.6667, 0.8472, 0.6667, 0.875, 0.6667, 0.875, 0.6833, 0.8472, 0.6833, 0.8472, 0.6833, 0.875, 0.6833, 0.875, 0.7, 0.8472, 0.7, 0.8472, 0.7, 0.875, 0.7, 0.875, 0.7167, 0.8472, 0.7167, 0.8472, 0.7167, 0.875, 0.7167, 0.875, 0.7333, 0.8472, 0.7333, 0.3472, 0.5, 0.375, 0.5, 0.375, 0.5167, 0.3472, 0.5167, 0.3472, 0.5167, 0.375, 0.5167, 0.375, 0.5333, 0.3472, 0.5333, 0.3472, 0.5333, 0.375, 0.5333, 0.375, 0.55, 0.3472, 0.55, 0.3472, 0.55, 0.375, 0.55, 0.375, 0.5667, 0.3472, 0.5667, 0.3472, 0.5667, 0.375, 0.5667, 0.375, 0.5833, 0.3472, 0.5833, 0.3472, 0.5833, 0.375, 0.5833, 0.375, 0.6, 0.3472, 0.6, 0.3472, 0.6, 0.375, 0.6, 0.375, 0.6167, 0.3472, 0.6167, 0.3472, 0.6167, 0.375, 0.6167, 0.375, 0.6333, 0.3472, 0.6333, 0.3472, 0.6333, 0.375, 0.6333, 0.375, 0.65, 0.3472, 0.65, 0.3472, 0.65, 0.375, 0.65, 0.375, 0.6667, 0.3472, 0.6667, 0.3472, 0.6667, 0.375, 0.6667, 0.375, 0.6833, 0.3472, 0.6833, 0.3472, 0.6833, 0.375, 0.6833, 0.375, 0.7, 0.3472, 0.7, 0.3472, 0.7, 0.375, 0.7, 0.375, 0.7167, 0.3472, 0.7167, 0.3472, 0.7167, 0.375, 0.7167, 0.375, 0.7333, 0.3472, 0.7333, 0.375, 0.5, 0.625, 0.5, 0.625, 0.5167, 0.375, 0.5167, 0.375, 0.5167, 0.625, 0.5167, 0.625, 0.5333, 0.375, 0.5333, 0.375, 0.5333, 0.625, 0.5333, 0.625, 0.55, 0.375, 0.55, 0.375, 0.55, 0.625, 0.55, 0.625, 0.5667, 0.375, 0.5667, 0.375, 0.5667, 0.625, 0.5667, 0.625, 0.5833, 0.375, 0.5833, 0.375, 0.5833, 0.625, 0.5833, 0.625, 0.6, 0.375, 0.6, 0.375, 0.6, 0.625, 0.6, 0.625, 0.6167, 0.375, 0.6167, 0.375, 0.6167, 0.625, 0.6167, 0.625, 0.6333, 0.375, 0.6333, 0.375, 0.6333, 0.625, 0.6333, 0.625, 0.65, 0.375, 0.65, 0.375, 0.65, 0.625, 0.65, 0.625, 0.6667, 0.375, 0.6667, 0.375, 0.6667, 0.625, 0.6667, 0.625, 0.6833, 0.375, 0.6833, 0.375, 0.6833, 0.625, 0.6833, 0.625, 0.7, 0.375, 0.7, 0.375, 0.7, 0.625, 0.7, 0.625, 0.7167, 0.375, 0.7167, 0.375, 0.7167, 0.625, 0.7167, 0.625, 0.7333, 0.375, 0.7333, 0.375, 0.0, 0.625, 0.0, 0.625, 0.01667, 0.375, 0.01667, 0.375, 0.01667, 0.625, 0.01667, 0.625, 0.03333, 0.375, 0.03333, 0.375, 0.03333, 0.625, 0.03333, 0.625, 0.05, 0.375, 0.05, 0.375, 0.05, 0.625, 0.05, 0.625, 0.06667, 0.375, 0.06667, 0.375, 0.06667, 0.625, 0.06667, 0.625, 0.08333, 0.375, 0.08333, 0.375, 0.08333, 0.625, 0.08333, 0.625, 0.1, 0.375, 0.1, 0.375, 0.1, 0.625, 0.1, 0.625, 0.1167, 0.375, 0.1167, 0.375, 0.1167, 0.625, 0.1167, 0.625, 0.1333, 0.375, 0.1333, 0.375, 0.1333, 0.625, 0.1333, 0.625, 0.15, 0.375, 0.15, 0.375, 0.15, 0.625, 0.15, 0.625, 0.1667, 0.375, 0.1667, 0.375, 0.1667, 0.625, 0.1667, 0.625, 0.1833, 0.375, 0.1833, 0.375, 0.1833, 0.625, 0.1833, 0.625, 0.2, 0.375, 0.2, 0.375, 0.2, 0.625, 0.2, 0.625, 0.2167, 0.375, 0.2167, 0.375, 0.2167, 0.625, 0.2167, 0.625, 0.2333, 0.375, 0.2333])
me_cube_002.materials.append(mat_material_001)
me_cube_002.use_remesh_fix_poles = True
me_cube_002.use_remesh_preserve_attributes = False
me_cube_002.use_mirror_vertex_groups = False
me_cube_002.update()

# ---- objects
ob_roof = bpy.data.objects.new('Roof', me_cube_002)

# ---- transforms, parenting, visibility, modifiers, constraints
ob_roof.location = (0.0, 0.0, 0.0)
ob_roof.lineart.crease_threshold = 0.0
_m = ob_roof.modifiers.new('Mirror', 'MIRROR')
_m.use_clip = True

# ---- collection membership
col_collection.objects.link(ob_roof)

# ---- scene / render settings (as saved in the file)
scene.frame_start = 1; scene.frame_end = 250; scene.frame_set(0)
scene.render.engine = 'BLENDER_EEVEE_NEXT'
scene.cycles.use_denoising = False
scene.cycles.samples = 128
scene.cycles.sampling_pattern = 'TABULATED_SOBOL'
scene.cycles.use_adaptive_sampling = False
scene.cycles.use_light_tree = False
scene.view_settings.view_transform = 'Filmic'
bpy.context.view_layer.update()

# ---- added for rendering (the .blend has no active camera and no usable light): camera, sun
cam_auto = bpy.data.cameras.new('AutoCamera')
cam_auto.lens = 50.0
cam_auto.sensor_width = 36.0
cam_auto.clip_end = 1000.0
ob_auto_camera = bpy.data.objects.new('AutoCamera', cam_auto)
scene.collection.objects.link(ob_auto_camera)
ob_auto_camera.location = (41.7896, -50.2322, 33.2462)
ob_auto_camera.rotation_euler = (1.09748, -7.21219e-08, 0.694738)
scene.camera = ob_auto_camera
light_auto_sun = bpy.data.lights.new('AutoSun', 'SUN')
light_auto_sun.energy = 3.0
light_auto_sun.angle = 0.0523599
ob_auto_sun = bpy.data.objects.new('AutoSun', light_auto_sun)
scene.collection.objects.link(ob_auto_sun)
ob_auto_sun.rotation_euler = (0.872665, 0.174533, 0.523599)
bpy.context.view_layer.update()
